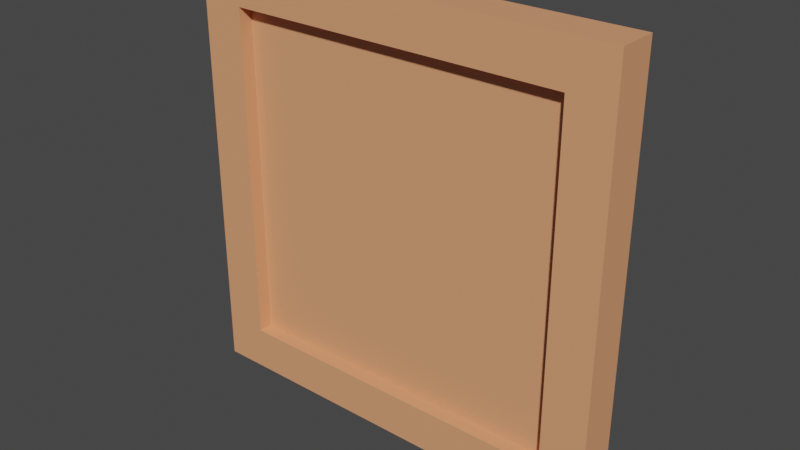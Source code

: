 # Source: frame.blend  (saved by Blender 4.3.34; exported with 4.5.12 LTS)
import bpy
from mathutils import Matrix  # noqa: F401  (used for matrix-valued properties, if any)

bpy.ops.wm.read_factory_settings(use_empty=True)
scene = bpy.context.scene
scene.name = 'Scene'

# ---- collections
col_collection = bpy.data.collections.new('Collection'); scene.collection.children.link(col_collection)

# ---- materials (node trees are filled in below, after node groups)
mat_material_001 = bpy.data.materials.new('Material.001')

# ---- material node trees
mat_material_001.use_nodes = True; mat_material_001.node_tree.nodes.clear()
_N = mat_material_001.node_tree.nodes; _L = mat_material_001.node_tree.links
n0 = _N.new('ShaderNodeBsdfPrincipled'); n0.name = 'Principled BSDF'; n0.location = (10, 300)
n0.inputs[0].default_value = (0.8009, 0.3433, 0.1677, 1.0)
n1 = _N.new('ShaderNodeOutputMaterial'); n1.name = 'Material Output'; n1.location = (300, 300)
_L.new(n0.outputs[0], n1.inputs[0])
n1.is_active_output = True

# ---- world
world_world = bpy.data.worlds.new('World'); scene.world = world_world
world_world.use_nodes = True; world_world.node_tree.nodes.clear()
_N = world_world.node_tree.nodes; _L = world_world.node_tree.links
n0 = _N.new('ShaderNodeOutputWorld'); n0.name = 'World Output'; n0.location = (300, 300)
n1 = _N.new('ShaderNodeBackground'); n1.name = 'Background'; n1.location = (10, 300)
n1.inputs[0].default_value = (0.05088, 0.05088, 0.05088, 1.0)
_L.new(n1.outputs[0], n0.inputs[0])
n0.is_active_output = True
world_world.color = (0.05088, 0.05088, 0.05088)
world_world.use_sun_shadow = False
world_world.sun_shadow_jitter_overblur = 0.0

# ---- meshes
me_cube_002 = bpy.data.meshes.new('Cube.002')
me_cube_002.from_pydata([(-0.0762, -0.0762, -0.0762), (-0.0762, -0.0762, 0.0762), (-0.06066, 0.0762, -0.06066), (-0.06066, 0.0762, 0.06066), (0.0762, -0.0762, -0.0762), (0.0762, -0.0762, 0.0762), (0.06066, 0.0762, -0.06066), (0.06066, 0.0762, 0.06066), (-0.0762, 0.0, -0.0762), (-0.0762, 0.0, 0.0762), (0.0762, 0.0, -0.0762), (0.0762, 0.0, 0.0762), (-0.0762, 0.0762, 0.0762), (0.0762, 0.0762, -0.0762), (-0.0762, 0.0762, -0.0762), (0.0762, 0.0762, 0.0762), (-0.06066, 0.02076, 0.06066), (-0.06066, 0.02076, -0.06066), (0.06066, 0.02076, -0.06066), (0.06066, 0.02076, 0.06066)], [], [(14, 12, 3, 2), (7, 6, 18, 19), (10, 11, 5, 4), (4, 5, 1, 0), (8, 10, 4, 0), (11, 9, 1, 5), (15, 12, 9, 11), (14, 13, 10, 8), (13, 15, 11, 10), (0, 1, 9, 8), (6, 7, 15, 13), (2, 6, 13, 14), (7, 3, 12, 15), (8, 9, 12, 14), (17, 16, 19, 18), (6, 2, 17, 18), (3, 7, 19, 16), (2, 3, 16, 17)])
_uv = me_cube_002.uv_layers.new(name='UVMap')
_uv.uv.foreach_set('vector', [0.375, 0.25, 0.625, 0.25, 0.625, 0.25, 0.375, 0.25, 0.625, 0.5, 0.375, 0.5, 0.375, 0.5, 0.625, 0.5, 0.375, 0.625, 0.625, 0.625, 0.625, 0.75, 0.375, 0.75, 0.375, 0.75, 0.625, 0.75, 0.625, 1.0, 0.375, 1.0, 0.125, 0.625, 0.375, 0.625, 0.375, 0.75, 0.125, 0.75, 0.625, 0.625, 0.875, 0.625, 0.875, 0.75, 0.625, 0.75, 0.625, 0.5, 0.875, 0.5, 0.875, 0.625, 0.625, 0.625, 0.125, 0.5, 0.375, 0.5, 0.375, 0.625, 0.125, 0.625, 0.375, 0.5, 0.625, 0.5, 0.625, 0.625, 0.375, 0.625, 0.375, 0.0, 0.625, 0.0, 0.625, 0.125, 0.375, 0.125, 0.375, 0.5, 0.625, 0.5, 0.625, 0.5, 0.375, 0.5, 0.125, 0.5, 0.375, 0.5, 0.375, 0.5, 0.125, 0.5, 0.625, 0.5, 0.875, 0.5, 0.875, 0.5, 0.625, 0.5, 0.375, 0.125, 0.625, 0.125, 0.625, 0.25, 0.375, 0.25, 0.375, 0.25, 0.625, 0.25, 0.625, 0.5, 0.375, 0.5, 0.375, 0.5, 0.125, 0.5, 0.125, 0.5, 0.375, 0.5, 0.875, 0.5, 0.625, 0.5, 0.625, 0.5, 0.875, 0.5, 0.375, 0.25, 0.625, 0.25, 0.625, 0.25, 0.375, 0.25])
me_cube_002.materials.append(mat_material_001)
me_cube_002.update()

# ---- objects
ob_cube = bpy.data.objects.new('Cube', me_cube_002)

# ---- transforms, parenting, visibility, modifiers, constraints
ob_cube.location = (0.0, 0.0, 0.0)
ob_cube.scale = (1.0, -0.09302, 1.0)

# ---- collection membership
col_collection.objects.link(ob_cube)

# ---- scene / render settings (as saved in the file)
scene.frame_start = 1; scene.frame_end = 250; scene.frame_set(1)
scene.render.engine = 'BLENDER_EEVEE_NEXT'
scene.cycles.sampling_pattern = 'TABULATED_SOBOL'
scene.cycles.use_light_tree = False
scene.view_settings.view_transform = 'Filmic'
bpy.context.view_layer.update()

# ---- added for rendering (the .blend has no active camera and no usable light): camera, sun
cam_auto = bpy.data.cameras.new('AutoCamera')
cam_auto.lens = 50.0
cam_auto.sensor_width = 36.0
cam_auto.clip_end = 1000.0
ob_auto_camera = bpy.data.objects.new('AutoCamera', cam_auto)
scene.collection.objects.link(ob_auto_camera)
ob_auto_camera.location = (0.199841, -0.239809, 0.159873)
ob_auto_camera.rotation_euler = (1.09748, -7.21219e-08, 0.694738)
scene.camera = ob_auto_camera
light_auto_sun = bpy.data.lights.new('AutoSun', 'SUN')
light_auto_sun.energy = 3.0
light_auto_sun.angle = 0.0523599
ob_auto_sun = bpy.data.objects.new('AutoSun', light_auto_sun)
scene.collection.objects.link(ob_auto_sun)
ob_auto_sun.rotation_euler = (0.872665, 0.174533, 0.523599)
bpy.context.view_layer.update()
